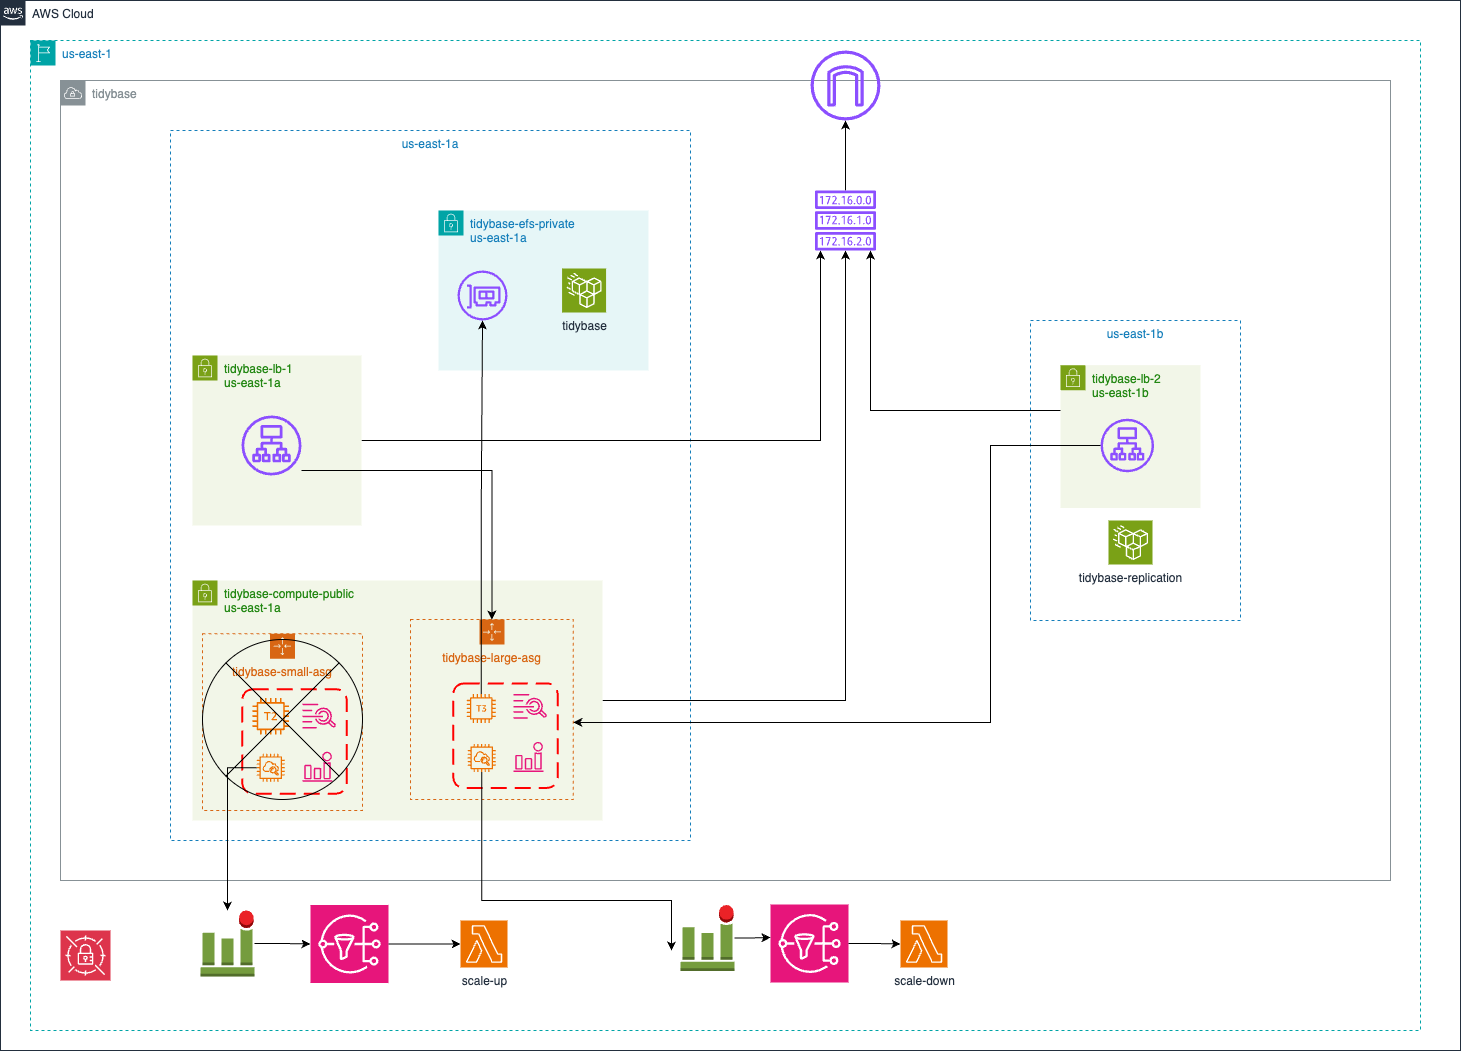

The diagram above was exported from draw.io. Its source (the exported page's mxGraphModel, read from the mxfile embedded in the PNG):
<mxGraphModel dx="-96" dy="2622" grid="1" gridSize="10" guides="1" tooltips="1" connect="1" arrows="1" fold="1" page="1" pageScale="1" pageWidth="827" pageHeight="1169" math="0" shadow="0">
  <root>
    <mxCell id="0" />
    <mxCell id="1" parent="0" />
    <mxCell id="2" value="" style="group" connectable="0" vertex="1" parent="1">
      <mxGeometry x="2660" y="370" width="1460" height="1050" as="geometry" />
    </mxCell>
    <mxCell id="3" value="tidybase" style="sketch=0;outlineConnect=0;gradientColor=none;html=1;whiteSpace=wrap;fontSize=12;fontStyle=0;shape=mxgraph.aws4.group;grIcon=mxgraph.aws4.group_vpc;strokeColor=#879196;fillColor=none;verticalAlign=top;align=left;spacingLeft=30;fontColor=#879196;dashed=0;" vertex="1" parent="2">
      <mxGeometry x="60" y="80" width="1330" height="800" as="geometry" />
    </mxCell>
    <mxCell id="4" value="us-east-1a" style="fillColor=none;strokeColor=#147EBA;dashed=1;verticalAlign=top;fontStyle=0;fontColor=#147EBA;whiteSpace=wrap;html=1;" vertex="1" parent="2">
      <mxGeometry x="170" y="130" width="520" height="710" as="geometry" />
    </mxCell>
    <mxCell id="5" value="AWS Cloud" style="points=[[0,0],[0.25,0],[0.5,0],[0.75,0],[1,0],[1,0.25],[1,0.5],[1,0.75],[1,1],[0.75,1],[0.5,1],[0.25,1],[0,1],[0,0.75],[0,0.5],[0,0.25]];outlineConnect=0;gradientColor=none;html=1;whiteSpace=wrap;fontSize=12;fontStyle=0;container=0;pointerEvents=0;collapsible=0;recursiveResize=0;shape=mxgraph.aws4.group;grIcon=mxgraph.aws4.group_aws_cloud_alt;strokeColor=#232F3E;fillColor=none;verticalAlign=top;align=left;spacingLeft=30;fontColor=#232F3E;dashed=0;" vertex="1" parent="2">
      <mxGeometry width="1460" height="1050" as="geometry" />
    </mxCell>
    <mxCell id="6" value="us-east-1" style="points=[[0,0],[0.25,0],[0.5,0],[0.75,0],[1,0],[1,0.25],[1,0.5],[1,0.75],[1,1],[0.75,1],[0.5,1],[0.25,1],[0,1],[0,0.75],[0,0.5],[0,0.25]];outlineConnect=0;gradientColor=none;html=1;whiteSpace=wrap;fontSize=12;fontStyle=0;container=0;pointerEvents=0;collapsible=0;recursiveResize=0;shape=mxgraph.aws4.group;grIcon=mxgraph.aws4.group_region;strokeColor=#00A4A6;fillColor=none;verticalAlign=top;align=left;spacingLeft=30;fontColor=#147EBA;dashed=1;" vertex="1" parent="2">
      <mxGeometry x="30" y="40" width="1390" height="990" as="geometry" />
    </mxCell>
    <mxCell id="7" style="edgeStyle=orthogonalEdgeStyle;rounded=0;orthogonalLoop=1;jettySize=auto;html=1;" edge="1" parent="2" source="8" target="31">
      <mxGeometry relative="1" as="geometry" />
    </mxCell>
    <mxCell id="8" value="tidybase-compute-public&lt;div&gt;us-east-1a&lt;/div&gt;" style="points=[[0,0],[0.25,0],[0.5,0],[0.75,0],[1,0],[1,0.25],[1,0.5],[1,0.75],[1,1],[0.75,1],[0.5,1],[0.25,1],[0,1],[0,0.75],[0,0.5],[0,0.25]];outlineConnect=0;gradientColor=none;html=1;whiteSpace=wrap;fontSize=12;fontStyle=0;container=1;pointerEvents=0;collapsible=0;recursiveResize=0;shape=mxgraph.aws4.group;grIcon=mxgraph.aws4.group_security_group;grStroke=0;strokeColor=#7AA116;fillColor=#F2F6E8;verticalAlign=top;align=left;spacingLeft=30;fontColor=#248814;dashed=0;" vertex="1" parent="2">
      <mxGeometry x="192" y="580" width="410" height="240" as="geometry" />
    </mxCell>
    <mxCell id="9" value="tidybase-small-asg" style="points=[[0,0],[0.25,0],[0.5,0],[0.75,0],[1,0],[1,0.25],[1,0.5],[1,0.75],[1,1],[0.75,1],[0.5,1],[0.25,1],[0,1],[0,0.75],[0,0.5],[0,0.25]];outlineConnect=0;gradientColor=none;html=1;whiteSpace=wrap;fontSize=12;fontStyle=0;container=1;pointerEvents=0;collapsible=0;recursiveResize=0;shape=mxgraph.aws4.groupCenter;grIcon=mxgraph.aws4.group_auto_scaling_group;grStroke=1;strokeColor=#D86613;fillColor=none;verticalAlign=top;align=center;fontColor=#D86613;dashed=1;spacingTop=25;" vertex="1" parent="8">
      <mxGeometry x="10" y="53.16" width="160" height="176.84" as="geometry" />
    </mxCell>
    <mxCell id="10" value="" style="rounded=1;arcSize=10;dashed=1;strokeColor=#ff0000;fillColor=none;gradientColor=none;dashPattern=8 4;strokeWidth=2;" vertex="1" parent="9">
      <mxGeometry x="39.81" y="55.620000000000005" width="104.38" height="104.38" as="geometry" />
    </mxCell>
    <mxCell id="11" value="" style="sketch=0;outlineConnect=0;fontColor=#232F3E;gradientColor=none;fillColor=#ED7100;strokeColor=none;dashed=0;verticalLabelPosition=bottom;verticalAlign=top;align=center;html=1;fontSize=12;fontStyle=0;aspect=fixed;pointerEvents=1;shape=mxgraph.aws4.t2_instance;" vertex="1" parent="9">
      <mxGeometry x="50" y="64.25" width="36.5" height="36.5" as="geometry" />
    </mxCell>
    <mxCell id="12" value="" style="sketch=0;outlineConnect=0;fontColor=#232F3E;gradientColor=none;fillColor=#E7157B;strokeColor=none;dashed=0;verticalLabelPosition=bottom;verticalAlign=top;align=center;html=1;fontSize=12;fontStyle=0;aspect=fixed;pointerEvents=1;shape=mxgraph.aws4.cloudwatch_logs;" vertex="1" parent="9">
      <mxGeometry x="100" y="70" width="33.62" height="25" as="geometry" />
    </mxCell>
    <mxCell id="13" value="" style="sketch=0;outlineConnect=0;fontColor=#232F3E;gradientColor=none;fillColor=#ED7100;strokeColor=none;dashed=0;verticalLabelPosition=bottom;verticalAlign=top;align=center;html=1;fontSize=12;fontStyle=0;aspect=fixed;pointerEvents=1;shape=mxgraph.aws4.instance_with_cloudwatch2;" vertex="1" parent="9">
      <mxGeometry x="54.25" y="120" width="28" height="28" as="geometry" />
    </mxCell>
    <mxCell id="14" value="" style="sketch=0;outlineConnect=0;fontColor=#232F3E;gradientColor=none;fillColor=#E7157B;strokeColor=none;dashed=0;verticalLabelPosition=bottom;verticalAlign=top;align=center;html=1;fontSize=12;fontStyle=0;aspect=fixed;pointerEvents=1;shape=mxgraph.aws4.alarm;" vertex="1" parent="9">
      <mxGeometry x="100" y="118" width="30" height="30" as="geometry" />
    </mxCell>
    <mxCell id="15" value="" style="shape=sumEllipse;perimeter=ellipsePerimeter;whiteSpace=wrap;html=1;backgroundOutline=1;fillColor=none;" vertex="1" parent="9">
      <mxGeometry y="5.840000000000032" width="160" height="160" as="geometry" />
    </mxCell>
    <mxCell id="16" value="tidybase-large-asg" style="points=[[0,0],[0.25,0],[0.5,0],[0.75,0],[1,0],[1,0.25],[1,0.5],[1,0.75],[1,1],[0.75,1],[0.5,1],[0.25,1],[0,1],[0,0.75],[0,0.5],[0,0.25]];outlineConnect=0;gradientColor=none;html=1;whiteSpace=wrap;fontSize=12;fontStyle=0;container=1;pointerEvents=0;collapsible=0;recursiveResize=0;shape=mxgraph.aws4.groupCenter;grIcon=mxgraph.aws4.group_auto_scaling_group;grStroke=1;strokeColor=#D86613;fillColor=none;verticalAlign=top;align=center;fontColor=#D86613;dashed=1;spacingTop=25;" vertex="1" parent="8">
      <mxGeometry x="218" y="39" width="162.86" height="180" as="geometry" />
    </mxCell>
    <mxCell id="17" value="" style="rounded=1;arcSize=10;dashed=1;strokeColor=#ff0000;fillColor=none;gradientColor=none;dashPattern=8 4;strokeWidth=2;" vertex="1" parent="16">
      <mxGeometry x="42.809999999999945" y="64" width="104.38" height="104.38" as="geometry" />
    </mxCell>
    <mxCell id="18" value="" style="sketch=0;outlineConnect=0;fontColor=#232F3E;gradientColor=none;fillColor=#E7157B;strokeColor=none;dashed=0;verticalLabelPosition=bottom;verticalAlign=top;align=center;html=1;fontSize=12;fontStyle=0;aspect=fixed;pointerEvents=1;shape=mxgraph.aws4.cloudwatch_logs;" vertex="1" parent="16">
      <mxGeometry x="103" y="74.38" width="33.62" height="25" as="geometry" />
    </mxCell>
    <mxCell id="19" style="edgeStyle=orthogonalEdgeStyle;rounded=0;orthogonalLoop=1;jettySize=auto;html=1;" edge="1" parent="16" source="20">
      <mxGeometry relative="1" as="geometry">
        <mxPoint x="260" y="331" as="targetPoint" />
        <Array as="points">
          <mxPoint x="71" y="281" />
          <mxPoint x="261" y="281" />
          <mxPoint x="261" y="331" />
        </Array>
      </mxGeometry>
    </mxCell>
    <mxCell id="20" value="" style="sketch=0;outlineConnect=0;fontColor=#232F3E;gradientColor=none;fillColor=#ED7100;strokeColor=none;dashed=0;verticalLabelPosition=bottom;verticalAlign=top;align=center;html=1;fontSize=12;fontStyle=0;aspect=fixed;pointerEvents=1;shape=mxgraph.aws4.instance_with_cloudwatch2;" vertex="1" parent="16">
      <mxGeometry x="57.25" y="124.38" width="28" height="28" as="geometry" />
    </mxCell>
    <mxCell id="21" value="" style="sketch=0;outlineConnect=0;fontColor=#232F3E;gradientColor=none;fillColor=#E7157B;strokeColor=none;dashed=0;verticalLabelPosition=bottom;verticalAlign=top;align=center;html=1;fontSize=12;fontStyle=0;aspect=fixed;pointerEvents=1;shape=mxgraph.aws4.alarm;" vertex="1" parent="16">
      <mxGeometry x="103" y="122.38" width="30" height="30" as="geometry" />
    </mxCell>
    <mxCell id="22" value="" style="sketch=0;outlineConnect=0;fontColor=#232F3E;gradientColor=none;fillColor=#ED7100;strokeColor=none;dashed=0;verticalLabelPosition=bottom;verticalAlign=top;align=center;html=1;fontSize=12;fontStyle=0;aspect=fixed;pointerEvents=1;shape=mxgraph.aws4.t3_instance;" vertex="1" parent="16">
      <mxGeometry x="56.25" y="74.38" width="29" height="29" as="geometry" />
    </mxCell>
    <mxCell id="23" value="tidybase-efs-private&lt;div&gt;us-east-1a&lt;br&gt;&lt;div&gt;&lt;br&gt;&lt;/div&gt;&lt;/div&gt;" style="points=[[0,0],[0.25,0],[0.5,0],[0.75,0],[1,0],[1,0.25],[1,0.5],[1,0.75],[1,1],[0.75,1],[0.5,1],[0.25,1],[0,1],[0,0.75],[0,0.5],[0,0.25]];outlineConnect=0;gradientColor=none;html=1;whiteSpace=wrap;fontSize=12;fontStyle=0;container=1;pointerEvents=0;collapsible=0;recursiveResize=0;shape=mxgraph.aws4.group;grIcon=mxgraph.aws4.group_security_group;grStroke=0;strokeColor=#00A4A6;fillColor=#E6F6F7;verticalAlign=top;align=left;spacingLeft=30;fontColor=#147EBA;dashed=0;" vertex="1" parent="2">
      <mxGeometry x="438" y="210" width="210" height="160" as="geometry" />
    </mxCell>
    <mxCell id="24" value="tidybase" style="sketch=0;points=[[0,0,0],[0.25,0,0],[0.5,0,0],[0.75,0,0],[1,0,0],[0,1,0],[0.25,1,0],[0.5,1,0],[0.75,1,0],[1,1,0],[0,0.25,0],[0,0.5,0],[0,0.75,0],[1,0.25,0],[1,0.5,0],[1,0.75,0]];outlineConnect=0;fontColor=#232F3E;fillColor=#7AA116;strokeColor=#ffffff;dashed=0;verticalLabelPosition=bottom;verticalAlign=top;align=center;html=1;fontSize=12;fontStyle=0;aspect=fixed;shape=mxgraph.aws4.resourceIcon;resIcon=mxgraph.aws4.efs_standard;" vertex="1" parent="23">
      <mxGeometry x="123.57" y="58" width="44" height="44" as="geometry" />
    </mxCell>
    <mxCell id="25" style="edgeStyle=orthogonalEdgeStyle;rounded=0;orthogonalLoop=1;jettySize=auto;html=1;" edge="1" parent="2" source="26" target="31">
      <mxGeometry relative="1" as="geometry">
        <Array as="points">
          <mxPoint x="820" y="440" />
        </Array>
      </mxGeometry>
    </mxCell>
    <mxCell id="26" value="tidybase-lb-1&lt;div&gt;us-east-1a&lt;/div&gt;" style="points=[[0,0],[0.25,0],[0.5,0],[0.75,0],[1,0],[1,0.25],[1,0.5],[1,0.75],[1,1],[0.75,1],[0.5,1],[0.25,1],[0,1],[0,0.75],[0,0.5],[0,0.25]];outlineConnect=0;gradientColor=none;html=1;whiteSpace=wrap;fontSize=12;fontStyle=0;container=1;pointerEvents=0;collapsible=0;recursiveResize=0;shape=mxgraph.aws4.group;grIcon=mxgraph.aws4.group_security_group;grStroke=0;strokeColor=#7AA116;fillColor=#F2F6E8;verticalAlign=top;align=left;spacingLeft=30;fontColor=#248814;dashed=0;" vertex="1" parent="2">
      <mxGeometry x="192" y="355" width="169" height="170" as="geometry" />
    </mxCell>
    <mxCell id="27" value="" style="sketch=0;outlineConnect=0;fontColor=#232F3E;gradientColor=none;fillColor=#8C4FFF;strokeColor=none;dashed=0;verticalLabelPosition=bottom;verticalAlign=top;align=center;html=1;fontSize=12;fontStyle=0;aspect=fixed;pointerEvents=1;shape=mxgraph.aws4.application_load_balancer;" vertex="1" parent="26">
      <mxGeometry x="49" y="60" width="60" height="60" as="geometry" />
    </mxCell>
    <mxCell id="28" value="" style="sketch=0;points=[[0,0,0],[0.25,0,0],[0.5,0,0],[0.75,0,0],[1,0,0],[0,1,0],[0.25,1,0],[0.5,1,0],[0.75,1,0],[1,1,0],[0,0.25,0],[0,0.5,0],[0,0.75,0],[1,0.25,0],[1,0.5,0],[1,0.75,0]];outlineConnect=0;fontColor=#232F3E;fillColor=#DD344C;strokeColor=#ffffff;dashed=0;verticalLabelPosition=bottom;verticalAlign=top;align=center;html=1;fontSize=12;fontStyle=0;aspect=fixed;shape=mxgraph.aws4.resourceIcon;resIcon=mxgraph.aws4.secrets_manager;" vertex="1" parent="2">
      <mxGeometry x="60" y="930" width="50" height="50" as="geometry" />
    </mxCell>
    <mxCell id="29" value="" style="sketch=0;outlineConnect=0;fontColor=#232F3E;gradientColor=none;fillColor=#8C4FFF;strokeColor=none;dashed=0;verticalLabelPosition=bottom;verticalAlign=top;align=center;html=1;fontSize=12;fontStyle=0;aspect=fixed;pointerEvents=1;shape=mxgraph.aws4.internet_gateway;" vertex="1" parent="2">
      <mxGeometry x="810" y="50" width="70" height="70" as="geometry" />
    </mxCell>
    <mxCell id="30" style="edgeStyle=orthogonalEdgeStyle;rounded=0;orthogonalLoop=1;jettySize=auto;html=1;" edge="1" parent="2" source="31" target="29">
      <mxGeometry relative="1" as="geometry" />
    </mxCell>
    <mxCell id="31" value="" style="sketch=0;outlineConnect=0;fontColor=#232F3E;gradientColor=none;fillColor=#8C4FFF;strokeColor=none;dashed=0;verticalLabelPosition=bottom;verticalAlign=top;align=center;html=1;fontSize=12;fontStyle=0;aspect=fixed;pointerEvents=1;shape=mxgraph.aws4.route_table;" vertex="1" parent="2">
      <mxGeometry x="814.21" y="190" width="61.58" height="60" as="geometry" />
    </mxCell>
    <mxCell id="32" value="" style="group" connectable="0" vertex="1" parent="2">
      <mxGeometry x="1030" y="320" width="210" height="300" as="geometry" />
    </mxCell>
    <mxCell id="33" value="us-east-1b" style="fillColor=none;strokeColor=#147EBA;dashed=1;verticalAlign=top;fontStyle=0;fontColor=#147EBA;whiteSpace=wrap;html=1;" vertex="1" parent="32">
      <mxGeometry width="210" height="300" as="geometry" />
    </mxCell>
    <mxCell id="34" value="tidybase-lb-2&lt;div&gt;us-east-1b&lt;/div&gt;" style="points=[[0,0],[0.25,0],[0.5,0],[0.75,0],[1,0],[1,0.25],[1,0.5],[1,0.75],[1,1],[0.75,1],[0.5,1],[0.25,1],[0,1],[0,0.75],[0,0.5],[0,0.25]];outlineConnect=0;gradientColor=none;html=1;whiteSpace=wrap;fontSize=12;fontStyle=0;container=1;pointerEvents=0;collapsible=0;recursiveResize=0;shape=mxgraph.aws4.group;grIcon=mxgraph.aws4.group_security_group;grStroke=0;strokeColor=#7AA116;fillColor=#F2F6E8;verticalAlign=top;align=left;spacingLeft=30;fontColor=#248814;dashed=0;" vertex="1" parent="32">
      <mxGeometry x="30" y="44.642857142857146" width="140" height="142.85714285714286" as="geometry" />
    </mxCell>
    <mxCell id="35" value="" style="sketch=0;outlineConnect=0;fontColor=#232F3E;gradientColor=none;fillColor=#8C4FFF;strokeColor=none;dashed=0;verticalLabelPosition=bottom;verticalAlign=top;align=center;html=1;fontSize=12;fontStyle=0;aspect=fixed;pointerEvents=1;shape=mxgraph.aws4.application_load_balancer;" vertex="1" parent="34">
      <mxGeometry x="40" y="53.57142857142858" width="53.57142857142858" height="53.57142857142858" as="geometry" />
    </mxCell>
    <mxCell id="36" value="tidybase-replication" style="sketch=0;points=[[0,0,0],[0.25,0,0],[0.5,0,0],[0.75,0,0],[1,0,0],[0,1,0],[0.25,1,0],[0.5,1,0],[0.75,1,0],[1,1,0],[0,0.25,0],[0,0.5,0],[0,0.75,0],[1,0.25,0],[1,0.5,0],[1,0.75,0]];outlineConnect=0;fontColor=#232F3E;fillColor=#7AA116;strokeColor=#ffffff;dashed=0;verticalLabelPosition=bottom;verticalAlign=top;align=center;html=1;fontSize=12;fontStyle=0;aspect=fixed;shape=mxgraph.aws4.resourceIcon;resIcon=mxgraph.aws4.efs_standard;" vertex="1" parent="32">
      <mxGeometry x="78" y="200" width="44" height="44" as="geometry" />
    </mxCell>
    <mxCell id="37" style="edgeStyle=orthogonalEdgeStyle;rounded=0;orthogonalLoop=1;jettySize=auto;html=1;" edge="1" parent="2" source="34" target="31">
      <mxGeometry relative="1" as="geometry">
        <Array as="points">
          <mxPoint x="870" y="410" />
        </Array>
      </mxGeometry>
    </mxCell>
    <mxCell id="38" value="" style="sketch=0;outlineConnect=0;fontColor=#232F3E;gradientColor=none;fillColor=#8C4FFF;strokeColor=none;dashed=0;verticalLabelPosition=bottom;verticalAlign=top;align=center;html=1;fontSize=12;fontStyle=0;aspect=fixed;pointerEvents=1;shape=mxgraph.aws4.elastic_network_interface;" vertex="1" parent="2">
      <mxGeometry x="457" y="270" width="50" height="50" as="geometry" />
    </mxCell>
    <mxCell id="39" style="edgeStyle=orthogonalEdgeStyle;rounded=0;orthogonalLoop=1;jettySize=auto;html=1;entryX=0.5;entryY=0;entryDx=0;entryDy=0;" edge="1" parent="2" source="27" target="16">
      <mxGeometry relative="1" as="geometry">
        <Array as="points">
          <mxPoint x="491" y="470" />
        </Array>
      </mxGeometry>
    </mxCell>
    <mxCell id="40" style="edgeStyle=orthogonalEdgeStyle;rounded=0;orthogonalLoop=1;jettySize=auto;html=1;" edge="1" parent="2" source="35" target="16">
      <mxGeometry relative="1" as="geometry">
        <Array as="points">
          <mxPoint x="990" y="445" />
          <mxPoint x="990" y="722" />
        </Array>
      </mxGeometry>
    </mxCell>
    <mxCell id="41" value="scale-up" style="sketch=0;points=[[0,0,0],[0.25,0,0],[0.5,0,0],[0.75,0,0],[1,0,0],[0,1,0],[0.25,1,0],[0.5,1,0],[0.75,1,0],[1,1,0],[0,0.25,0],[0,0.5,0],[0,0.75,0],[1,0.25,0],[1,0.5,0],[1,0.75,0]];outlineConnect=0;fontColor=#232F3E;fillColor=#ED7100;strokeColor=#ffffff;dashed=0;verticalLabelPosition=bottom;verticalAlign=top;align=center;html=1;fontSize=12;fontStyle=0;aspect=fixed;shape=mxgraph.aws4.resourceIcon;resIcon=mxgraph.aws4.lambda;" vertex="1" parent="2">
      <mxGeometry x="460" y="920" width="47" height="47" as="geometry" />
    </mxCell>
    <mxCell id="42" value="scale-down" style="sketch=0;points=[[0,0,0],[0.25,0,0],[0.5,0,0],[0.75,0,0],[1,0,0],[0,1,0],[0.25,1,0],[0.5,1,0],[0.75,1,0],[1,1,0],[0,0.25,0],[0,0.5,0],[0,0.75,0],[1,0.25,0],[1,0.5,0],[1,0.75,0]];outlineConnect=0;fontColor=#232F3E;fillColor=#ED7100;strokeColor=#ffffff;dashed=0;verticalLabelPosition=bottom;verticalAlign=top;align=center;html=1;fontSize=12;fontStyle=0;aspect=fixed;shape=mxgraph.aws4.resourceIcon;resIcon=mxgraph.aws4.lambda;" vertex="1" parent="2">
      <mxGeometry x="900" y="920" width="47" height="47" as="geometry" />
    </mxCell>
    <mxCell id="43" value="" style="sketch=0;points=[[0,0,0],[0.25,0,0],[0.5,0,0],[0.75,0,0],[1,0,0],[0,1,0],[0.25,1,0],[0.5,1,0],[0.75,1,0],[1,1,0],[0,0.25,0],[0,0.5,0],[0,0.75,0],[1,0.25,0],[1,0.5,0],[1,0.75,0]];outlineConnect=0;fontColor=#232F3E;fillColor=#E7157B;strokeColor=#ffffff;dashed=0;verticalLabelPosition=bottom;verticalAlign=top;align=center;html=1;fontSize=12;fontStyle=0;aspect=fixed;shape=mxgraph.aws4.resourceIcon;resIcon=mxgraph.aws4.sns;" vertex="1" parent="2">
      <mxGeometry x="310" y="904.5" width="78" height="78" as="geometry" />
    </mxCell>
    <mxCell id="44" style="edgeStyle=orthogonalEdgeStyle;rounded=0;orthogonalLoop=1;jettySize=auto;html=1;entryX=0;entryY=0.5;entryDx=0;entryDy=0;entryPerimeter=0;" edge="1" parent="2" source="43" target="41">
      <mxGeometry relative="1" as="geometry" />
    </mxCell>
    <mxCell id="45" value="" style="outlineConnect=0;dashed=0;verticalLabelPosition=bottom;verticalAlign=top;align=center;html=1;shape=mxgraph.aws3.alarm;fillColor=#759C3E;gradientColor=none;" vertex="1" parent="2">
      <mxGeometry x="200" y="910" width="54" height="66" as="geometry" />
    </mxCell>
    <mxCell id="46" style="edgeStyle=orthogonalEdgeStyle;rounded=0;orthogonalLoop=1;jettySize=auto;html=1;entryX=0;entryY=0.5;entryDx=0;entryDy=0;entryPerimeter=0;" edge="1" parent="2" source="45" target="43">
      <mxGeometry relative="1" as="geometry" />
    </mxCell>
    <mxCell id="47" style="edgeStyle=orthogonalEdgeStyle;rounded=0;orthogonalLoop=1;jettySize=auto;html=1;" edge="1" parent="2" source="13" target="45">
      <mxGeometry relative="1" as="geometry" />
    </mxCell>
    <mxCell id="48" value="" style="sketch=0;points=[[0,0,0],[0.25,0,0],[0.5,0,0],[0.75,0,0],[1,0,0],[0,1,0],[0.25,1,0],[0.5,1,0],[0.75,1,0],[1,1,0],[0,0.25,0],[0,0.5,0],[0,0.75,0],[1,0.25,0],[1,0.5,0],[1,0.75,0]];outlineConnect=0;fontColor=#232F3E;fillColor=#E7157B;strokeColor=#ffffff;dashed=0;verticalLabelPosition=bottom;verticalAlign=top;align=center;html=1;fontSize=12;fontStyle=0;aspect=fixed;shape=mxgraph.aws4.resourceIcon;resIcon=mxgraph.aws4.sns;" vertex="1" parent="2">
      <mxGeometry x="770" y="904" width="78" height="78" as="geometry" />
    </mxCell>
    <mxCell id="49" value="" style="outlineConnect=0;dashed=0;verticalLabelPosition=bottom;verticalAlign=top;align=center;html=1;shape=mxgraph.aws3.alarm;fillColor=#759C3E;gradientColor=none;" vertex="1" parent="2">
      <mxGeometry x="680" y="904.5" width="54" height="66" as="geometry" />
    </mxCell>
    <mxCell id="50" style="edgeStyle=orthogonalEdgeStyle;rounded=0;orthogonalLoop=1;jettySize=auto;html=1;" edge="1" parent="2" source="49">
      <mxGeometry relative="1" as="geometry">
        <mxPoint x="770" y="937" as="targetPoint" />
      </mxGeometry>
    </mxCell>
    <mxCell id="51" style="edgeStyle=orthogonalEdgeStyle;rounded=0;orthogonalLoop=1;jettySize=auto;html=1;entryX=0;entryY=0.5;entryDx=0;entryDy=0;entryPerimeter=0;" edge="1" parent="2" source="48" target="42">
      <mxGeometry relative="1" as="geometry" />
    </mxCell>
    <mxCell id="52" style="edgeStyle=orthogonalEdgeStyle;rounded=0;orthogonalLoop=1;jettySize=auto;html=1;" edge="1" parent="2" source="22" target="38">
      <mxGeometry relative="1" as="geometry" />
    </mxCell>
  </root>
</mxGraphModel>